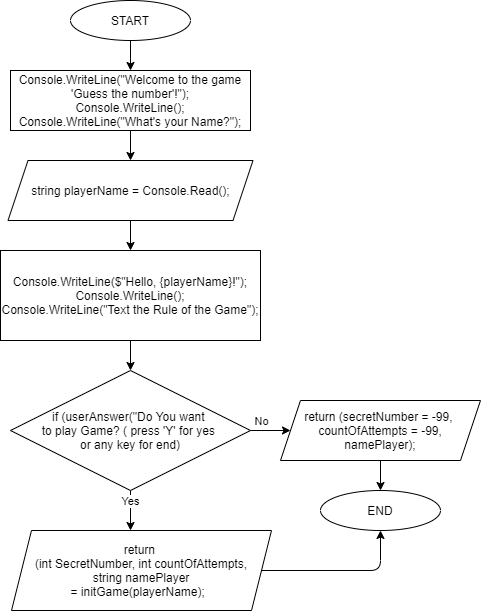

The diagram above was exported from draw.io. Its source (the exported page's mxGraphModel, read from the mxfile embedded in the PNG):
<mxGraphModel dx="836" dy="488" grid="1" gridSize="10" guides="1" tooltips="1" connect="1" arrows="1" fold="1" page="1" pageScale="1" pageWidth="827" pageHeight="1169" math="0" shadow="0">
  <root>
    <mxCell id="0" />
    <mxCell id="1" parent="0" />
    <mxCell id="7" style="edgeStyle=none;html=1;" parent="1" target="4" edge="1">
      <mxGeometry relative="1" as="geometry">
        <mxPoint x="379" y="270" as="sourcePoint" />
      </mxGeometry>
    </mxCell>
    <mxCell id="3" value="" style="rounded=0;whiteSpace=wrap;html=1;" parent="1" vertex="1">
      <mxGeometry x="319" y="310" width="120" height="60" as="geometry" />
    </mxCell>
    <mxCell id="8" style="edgeStyle=none;html=1;entryX=0.5;entryY=0;entryDx=0;entryDy=0;" parent="1" source="4" target="5" edge="1">
      <mxGeometry relative="1" as="geometry" />
    </mxCell>
    <mxCell id="4" value="Console.WriteLine(&quot;Welcome to the game '&lt;span class=&quot;VIiyi&quot; lang=&quot;en&quot;&gt;Guess the number'!&quot;);&lt;br&gt;Console.WriteLine(&lt;span class=&quot;VIiyi&quot; lang=&quot;en&quot;&gt;);&lt;br&gt;&lt;/span&gt;Console.WriteLine(&quot;What's your Name?&lt;span class=&quot;VIiyi&quot; lang=&quot;en&quot;&gt;&quot;);&lt;/span&gt;&lt;br&gt;&lt;/span&gt;" style="rounded=0;whiteSpace=wrap;html=1;" parent="1" vertex="1">
      <mxGeometry x="259" y="310" width="240" height="60" as="geometry" />
    </mxCell>
    <mxCell id="9" style="edgeStyle=none;html=1;entryX=0.5;entryY=0;entryDx=0;entryDy=0;" parent="1" source="5" target="6" edge="1">
      <mxGeometry relative="1" as="geometry" />
    </mxCell>
    <mxCell id="5" value="string playerName = Console.Read();" style="shape=parallelogram;perimeter=parallelogramPerimeter;whiteSpace=wrap;html=1;fixedSize=1;" parent="1" vertex="1">
      <mxGeometry x="256.5" y="400" width="245" height="60" as="geometry" />
    </mxCell>
    <mxCell id="6" value="&lt;span&gt;Console.WriteLine($&quot;Hello, {&lt;/span&gt;playerName&lt;span&gt;}!&lt;/span&gt;&lt;span class=&quot;VIiyi&quot; lang=&quot;en&quot;&gt;&quot;);&lt;br&gt;Console.WriteLine(&lt;span class=&quot;VIiyi&quot; lang=&quot;en&quot;&gt;);&lt;br&gt;&lt;/span&gt;Console.WriteLine(&quot;Text the Rule of the Game&lt;span class=&quot;VIiyi&quot; lang=&quot;en&quot;&gt;&quot;);&lt;/span&gt;&lt;/span&gt;" style="rounded=0;whiteSpace=wrap;html=1;" parent="1" vertex="1">
      <mxGeometry x="249" y="490" width="260" height="90" as="geometry" />
    </mxCell>
    <mxCell id="10" style="edgeStyle=none;html=1;entryX=0.5;entryY=0;entryDx=0;entryDy=0;" parent="1" edge="1">
      <mxGeometry relative="1" as="geometry">
        <mxPoint x="379" y="580" as="sourcePoint" />
        <mxPoint x="379" y="610" as="targetPoint" />
      </mxGeometry>
    </mxCell>
    <mxCell id="14" style="edgeStyle=none;html=1;" parent="1" source="13" edge="1">
      <mxGeometry relative="1" as="geometry">
        <mxPoint x="539" y="670" as="targetPoint" />
      </mxGeometry>
    </mxCell>
    <mxCell id="17" value="No" style="edgeLabel;html=1;align=center;verticalAlign=middle;resizable=0;points=[];" parent="14" vertex="1" connectable="0">
      <mxGeometry x="-0.5833" relative="1" as="geometry">
        <mxPoint x="2" y="-10" as="offset" />
      </mxGeometry>
    </mxCell>
    <mxCell id="15" style="edgeStyle=none;html=1;" parent="1" source="13" edge="1">
      <mxGeometry relative="1" as="geometry">
        <mxPoint x="379" y="770" as="targetPoint" />
      </mxGeometry>
    </mxCell>
    <mxCell id="16" value="Yes" style="edgeLabel;html=1;align=center;verticalAlign=middle;resizable=0;points=[];" parent="15" vertex="1" connectable="0">
      <mxGeometry x="-0.5" y="-1" relative="1" as="geometry">
        <mxPoint as="offset" />
      </mxGeometry>
    </mxCell>
    <mxCell id="13" value="if (userAnswer(&quot;Do You want &lt;br&gt;to play Game? ( press 'Y' for yes &lt;br&gt;or any key for end)" style="rhombus;whiteSpace=wrap;html=1;" parent="1" vertex="1">
      <mxGeometry x="259" y="610" width="240" height="120" as="geometry" />
    </mxCell>
    <mxCell id="19" style="edgeStyle=none;html=1;" parent="1" source="18" edge="1">
      <mxGeometry relative="1" as="geometry">
        <mxPoint x="629" y="730" as="targetPoint" />
      </mxGeometry>
    </mxCell>
    <mxCell id="18" value="&lt;font style=&quot;font-size: 12px&quot;&gt;return (s&lt;span style=&quot;background-color: rgb(255 , 255 , 255)&quot;&gt;ecretNumber = -99,&amp;nbsp;&lt;br&gt;&lt;/span&gt;&lt;span style=&quot;background-color: rgb(255 , 255 , 255)&quot;&gt;countOfAttempts = -99,&lt;br&gt;namePlayer);&lt;/span&gt;&lt;/font&gt;" style="shape=parallelogram;perimeter=parallelogramPerimeter;whiteSpace=wrap;html=1;fixedSize=1;" parent="1" vertex="1">
      <mxGeometry x="529" y="640" width="200" height="60" as="geometry" />
    </mxCell>
    <mxCell id="23" style="edgeStyle=none;html=1;entryX=0.5;entryY=1;entryDx=0;entryDy=0;exitX=1;exitY=0.5;exitDx=0;exitDy=0;" parent="1" source="21" target="24" edge="1">
      <mxGeometry relative="1" as="geometry">
        <mxPoint x="520" y="844" as="sourcePoint" />
        <Array as="points">
          <mxPoint x="629" y="810" />
        </Array>
        <mxPoint x="629" y="760" as="targetPoint" />
      </mxGeometry>
    </mxCell>
    <mxCell id="21" value="&lt;font style=&quot;font-size: 12px&quot;&gt;&lt;span style=&quot;background-color: rgb(255 , 255 , 255)&quot;&gt;return &lt;br&gt;(int SecretNumber, int&amp;nbsp;&lt;/span&gt;&lt;span style=&quot;background-color: rgb(255 , 255 , 255)&quot;&gt;countOfAttempts,&lt;/span&gt;&lt;br&gt;&lt;span style=&quot;background-color: rgb(255 , 255 , 255)&quot;&gt;string namePlayer&lt;/span&gt;&lt;span style=&quot;background-color: rgb(255 , 255 , 255)&quot;&gt;&lt;br&gt;= initGame&lt;/span&gt;&lt;span style=&quot;background-color: rgb(255 , 255 , 255)&quot;&gt;(playerName);&amp;nbsp;&lt;/span&gt;&lt;span style=&quot;background-color: rgb(255 , 255 , 255)&quot;&gt;&amp;nbsp;&lt;br&gt;&lt;/span&gt;&lt;/font&gt;" style="shape=parallelogram;perimeter=parallelogramPerimeter;whiteSpace=wrap;html=1;fixedSize=1;" parent="1" vertex="1">
      <mxGeometry x="260" y="770" width="260" height="80" as="geometry" />
    </mxCell>
    <mxCell id="24" value="END" style="ellipse;whiteSpace=wrap;html=1;" parent="1" vertex="1">
      <mxGeometry x="569" y="730" width="120" height="40" as="geometry" />
    </mxCell>
    <mxCell id="25" value="START" style="ellipse;whiteSpace=wrap;html=1;" parent="1" vertex="1">
      <mxGeometry x="319" y="240" width="120" height="40" as="geometry" />
    </mxCell>
  </root>
</mxGraphModel>